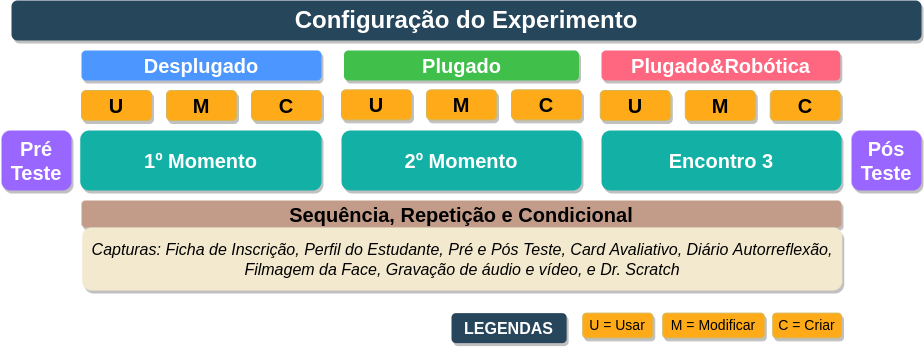

The diagram above was exported from draw.io. Its source (the exported page's mxGraphModel, read from the mxfile embedded in the PNG):
<mxGraphModel dx="1422" dy="739" grid="1" gridSize="10" guides="1" tooltips="1" connect="1" arrows="1" fold="1" page="1" pageScale="1" pageWidth="1169" pageHeight="826" background="#ffffff" math="0" shadow="0">
  <root>
    <mxCell id="0" />
    <mxCell id="1" parent="0" />
    <mxCell id="2" value="Configuração do Experimento" style="whiteSpace=wrap;rounded=1;shadow=1;fillColor=#26465b;strokeColor=none;fontColor=#FFFFFF;fontStyle=1;fontSize=24" parent="1" vertex="1">
      <mxGeometry x="130" y="40" width="910" height="40" as="geometry" />
    </mxCell>
    <mxCell id="38" value="Pré Teste" style="whiteSpace=wrap;rounded=1;fillColor=#9966ff;shadow=1;fontStyle=1;fontSize=20;direction=south;fontColor=#FFFFFF;strokeColor=none;" parent="1" vertex="1">
      <mxGeometry x="120" y="170" width="70" height="60" as="geometry" />
    </mxCell>
    <mxCell id="39" value="1º Momento" style="whiteSpace=wrap;rounded=1;strokeColor=none;shadow=1;fontColor=#FFFFFF;fontStyle=1;fillColor=#13B0A5;fontSize=20;" parent="1" vertex="1">
      <mxGeometry x="198.75" y="170" width="241.25" height="60" as="geometry" />
    </mxCell>
    <mxCell id="tnd_Hk3DMSNS3J_aq1_n-234" value="Sequência, Repetição e Condicional" style="whiteSpace=wrap;rounded=1;fillColor=#c29c89;strokeColor=none;shadow=1;fontStyle=1;fontSize=20;" parent="1" vertex="1">
      <mxGeometry x="200" y="240" width="760" height="27" as="geometry" />
    </mxCell>
    <mxCell id="tnd_Hk3DMSNS3J_aq1_n-238" value="Desplugado" style="whiteSpace=wrap;rounded=1;fillColor=#4c97ff;shadow=1;fontStyle=1;fontSize=20;fontColor=#FFFFFF;strokeColor=none;" parent="1" vertex="1">
      <mxGeometry x="200" y="90" width="240" height="30" as="geometry" />
    </mxCell>
    <mxCell id="tnd_Hk3DMSNS3J_aq1_n-260" value="U" style="whiteSpace=wrap;rounded=1;fillColor=#FFAB19;strokeColor=#d6b656;shadow=1;fontStyle=1;fontSize=20;" parent="1" vertex="1">
      <mxGeometry x="200" y="130" width="70" height="30" as="geometry" />
    </mxCell>
    <mxCell id="keiEC8lET67vd_e6R0u6-139" value="Plugado" style="whiteSpace=wrap;rounded=1;fillColor=#40bf4a;shadow=1;fontStyle=1;fontSize=20;fontColor=#FFFFFF;strokeColor=none;" parent="1" vertex="1">
      <mxGeometry x="462.5" y="90" width="235" height="30" as="geometry" />
    </mxCell>
    <mxCell id="keiEC8lET67vd_e6R0u6-140" value="Plugado&amp;Robótica" style="whiteSpace=wrap;rounded=1;fillColor=#ff6680;shadow=1;fontStyle=1;fontSize=20;fontColor=#FFFFFF;strokeColor=none;" parent="1" vertex="1">
      <mxGeometry x="720" y="90" width="238.75" height="30" as="geometry" />
    </mxCell>
    <mxCell id="keiEC8lET67vd_e6R0u6-165" value="U = Usar" style="whiteSpace=wrap;rounded=1;fillColor=#FFAB19;strokeColor=#d6b656;shadow=1;fontStyle=0;fontSize=14;" parent="1" vertex="1">
      <mxGeometry x="701.25" y="352.62" width="70" height="24.75" as="geometry" />
    </mxCell>
    <mxCell id="keiEC8lET67vd_e6R0u6-167" value="M = Modificar" style="whiteSpace=wrap;rounded=1;fillColor=#FFAB19;strokeColor=#d6b656;shadow=1;fontStyle=0;fontSize=14;" parent="1" vertex="1">
      <mxGeometry x="781.25" y="352.62" width="101.5" height="24.75" as="geometry" />
    </mxCell>
    <mxCell id="keiEC8lET67vd_e6R0u6-168" value="C = Criar" style="whiteSpace=wrap;rounded=1;fillColor=#FFAB19;strokeColor=#d6b656;shadow=1;fontStyle=0;fontSize=14;" parent="1" vertex="1">
      <mxGeometry x="891.25" y="352.62" width="68.75" height="24.75" as="geometry" />
    </mxCell>
    <mxCell id="keiEC8lET67vd_e6R0u6-170" value="LEGENDAS" style="whiteSpace=wrap;rounded=1;shadow=1;fillColor=#27465b;strokeColor=none;fontColor=#FFFFFF;fontStyle=1;fontSize=16;" parent="1" vertex="1">
      <mxGeometry x="570" y="352.62" width="115.15" height="30" as="geometry" />
    </mxCell>
    <mxCell id="keiEC8lET67vd_e6R0u6-180" value="M" style="whiteSpace=wrap;rounded=1;fillColor=#ffab19;strokeColor=#d6b656;shadow=1;fontStyle=1;fontSize=20;" parent="1" vertex="1">
      <mxGeometry x="285" y="130" width="70" height="30" as="geometry" />
    </mxCell>
    <mxCell id="keiEC8lET67vd_e6R0u6-181" value="C" style="whiteSpace=wrap;rounded=1;fillColor=#ffab19;strokeColor=#d6b656;shadow=1;fontStyle=1;fontSize=20;" parent="1" vertex="1">
      <mxGeometry x="370" y="130" width="70" height="30" as="geometry" />
    </mxCell>
    <mxCell id="keiEC8lET67vd_e6R0u6-183" style="edgeStyle=orthogonalEdgeStyle;rounded=0;orthogonalLoop=1;jettySize=auto;html=1;exitX=0.5;exitY=1;exitDx=0;exitDy=0;" parent="1" source="keiEC8lET67vd_e6R0u6-181" target="keiEC8lET67vd_e6R0u6-181" edge="1">
      <mxGeometry relative="1" as="geometry" />
    </mxCell>
    <mxCell id="keiEC8lET67vd_e6R0u6-184" value="U" style="whiteSpace=wrap;rounded=1;fillColor=#ffab19;strokeColor=#d6b656;shadow=1;fontStyle=1;fontSize=20;" parent="1" vertex="1">
      <mxGeometry x="460" y="129.33" width="70" height="30" as="geometry" />
    </mxCell>
    <mxCell id="keiEC8lET67vd_e6R0u6-185" value="M" style="whiteSpace=wrap;rounded=1;fillColor=#ffab19;strokeColor=#d6b656;shadow=1;fontStyle=1;fontSize=20;" parent="1" vertex="1">
      <mxGeometry x="545" y="129.33" width="70" height="30" as="geometry" />
    </mxCell>
    <mxCell id="keiEC8lET67vd_e6R0u6-186" value="C" style="whiteSpace=wrap;rounded=1;fillColor=#ffab19;strokeColor=#d6b656;shadow=1;fontStyle=1;fontSize=20;" parent="1" vertex="1">
      <mxGeometry x="630" y="129.33" width="70" height="30" as="geometry" />
    </mxCell>
    <mxCell id="keiEC8lET67vd_e6R0u6-187" style="edgeStyle=orthogonalEdgeStyle;rounded=0;orthogonalLoop=1;jettySize=auto;html=1;exitX=0.5;exitY=1;exitDx=0;exitDy=0;" parent="1" source="keiEC8lET67vd_e6R0u6-186" target="keiEC8lET67vd_e6R0u6-186" edge="1">
      <mxGeometry relative="1" as="geometry" />
    </mxCell>
    <mxCell id="keiEC8lET67vd_e6R0u6-188" value="U" style="whiteSpace=wrap;rounded=1;fillColor=#ffab19;strokeColor=#d6b656;shadow=1;fontStyle=1;fontSize=20;" parent="1" vertex="1">
      <mxGeometry x="718.75" y="130" width="70" height="30" as="geometry" />
    </mxCell>
    <mxCell id="keiEC8lET67vd_e6R0u6-189" value="M" style="whiteSpace=wrap;rounded=1;fillColor=#FFAB19;strokeColor=#d6b656;shadow=1;fontStyle=1;fontSize=20;" parent="1" vertex="1">
      <mxGeometry x="803.75" y="130" width="70" height="30" as="geometry" />
    </mxCell>
    <mxCell id="keiEC8lET67vd_e6R0u6-190" value="C" style="whiteSpace=wrap;rounded=1;fillColor=#FFAB19;strokeColor=#d6b656;shadow=1;fontStyle=1;fontSize=20;" parent="1" vertex="1">
      <mxGeometry x="888.75" y="130" width="70" height="30" as="geometry" />
    </mxCell>
    <mxCell id="keiEC8lET67vd_e6R0u6-191" style="edgeStyle=orthogonalEdgeStyle;rounded=0;orthogonalLoop=1;jettySize=auto;html=1;exitX=0.5;exitY=1;exitDx=0;exitDy=0;" parent="1" source="keiEC8lET67vd_e6R0u6-190" target="keiEC8lET67vd_e6R0u6-190" edge="1">
      <mxGeometry relative="1" as="geometry" />
    </mxCell>
    <mxCell id="keiEC8lET67vd_e6R0u6-192" value="2º Momento" style="whiteSpace=wrap;rounded=1;strokeColor=none;shadow=1;fontColor=#FFFFFF;fontStyle=1;fillColor=#13B0A5;fontSize=20;" parent="1" vertex="1">
      <mxGeometry x="460" y="170" width="240" height="60" as="geometry" />
    </mxCell>
    <mxCell id="keiEC8lET67vd_e6R0u6-193" value="Encontro 3" style="whiteSpace=wrap;rounded=1;strokeColor=none;shadow=1;fontColor=#FFFFFF;fontStyle=1;fillColor=#13B0A5;fontSize=20;" parent="1" vertex="1">
      <mxGeometry x="720" y="170" width="240" height="60" as="geometry" />
    </mxCell>
    <mxCell id="keiEC8lET67vd_e6R0u6-195" style="edgeStyle=orthogonalEdgeStyle;rounded=0;orthogonalLoop=1;jettySize=auto;html=1;exitX=0.5;exitY=1;exitDx=0;exitDy=0;" parent="1" edge="1">
      <mxGeometry relative="1" as="geometry">
        <mxPoint x="665" y="159.33" as="sourcePoint" />
        <mxPoint x="665" y="159.33" as="targetPoint" />
      </mxGeometry>
    </mxCell>
    <mxCell id="keiEC8lET67vd_e6R0u6-199" style="edgeStyle=orthogonalEdgeStyle;rounded=0;orthogonalLoop=1;jettySize=auto;html=1;exitX=0.5;exitY=1;exitDx=0;exitDy=0;" parent="1" edge="1">
      <mxGeometry relative="1" as="geometry">
        <mxPoint x="925" y="160.00000000000009" as="sourcePoint" />
        <mxPoint x="925" y="160.00000000000009" as="targetPoint" />
      </mxGeometry>
    </mxCell>
    <mxCell id="keiEC8lET67vd_e6R0u6-202" value="Pós Teste" style="whiteSpace=wrap;rounded=1;fillColor=#9966ff;shadow=1;fontStyle=1;fontSize=20;direction=south;strokeColor=none;fontColor=#FFFFFF;" parent="1" vertex="1">
      <mxGeometry x="970" y="170" width="70" height="60" as="geometry" />
    </mxCell>
    <mxCell id="keiEC8lET67vd_e6R0u6-124" value="Capturas: Ficha de Inscrição, Perfil do Estudante, Pré e Pós Teste, Card Avaliativo, Diário Autorreflexão, Filmagem da Face, Gravação de áudio e vídeo, e Dr. Scratch" style="whiteSpace=wrap;rounded=1;strokeColor=none;shadow=1;fontStyle=2;fillColor=#f3e9ce;fontSize=16;" parent="1" vertex="1">
      <mxGeometry x="200.75" y="267" width="760" height="63" as="geometry" />
    </mxCell>
  </root>
</mxGraphModel>